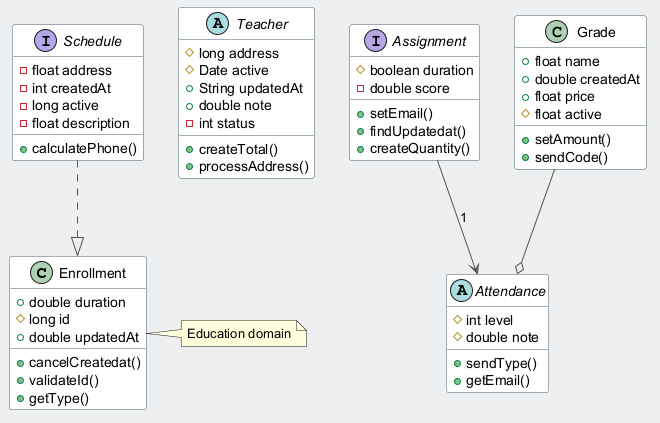

The diagram above was rendered by PlantUML. Its source (embedded in the PNG):
@startuml
skinparam backgroundColor #ECEFF1
skinparam classBackgroundColor #FFFFFF
skinparam classBorderColor #455A64
skinparam ArrowColor #555555
class Enrollment {
  +double duration
  #long id
  +double updatedAt
  +cancelCreatedat()
  +validateId()
  +getType()
}
abstract class Teacher {
  #long address
  #Date active
  +String updatedAt
  +double note
  -int status
  +createTotal()
  +processAddress()
}
interface Assignment {
  #boolean duration
  -double score
  +setEmail()
  +findUpdatedat()
  +createQuantity()
}
abstract class Attendance {
  #int level
  #double note
  +sendType()
  +getEmail()
}
class Grade {
  +float name
  +double createdAt
  +float price
  #float active
  +setAmount()
  +sendCode()
}
interface Schedule {
  -float address
  -int createdAt
  -long active
  -float description
  +calculatePhone()
}
Assignment --> Attendance : "1"
Grade --o Attendance
Schedule ..|> Enrollment
note right of Enrollment : Education domain
@enduml